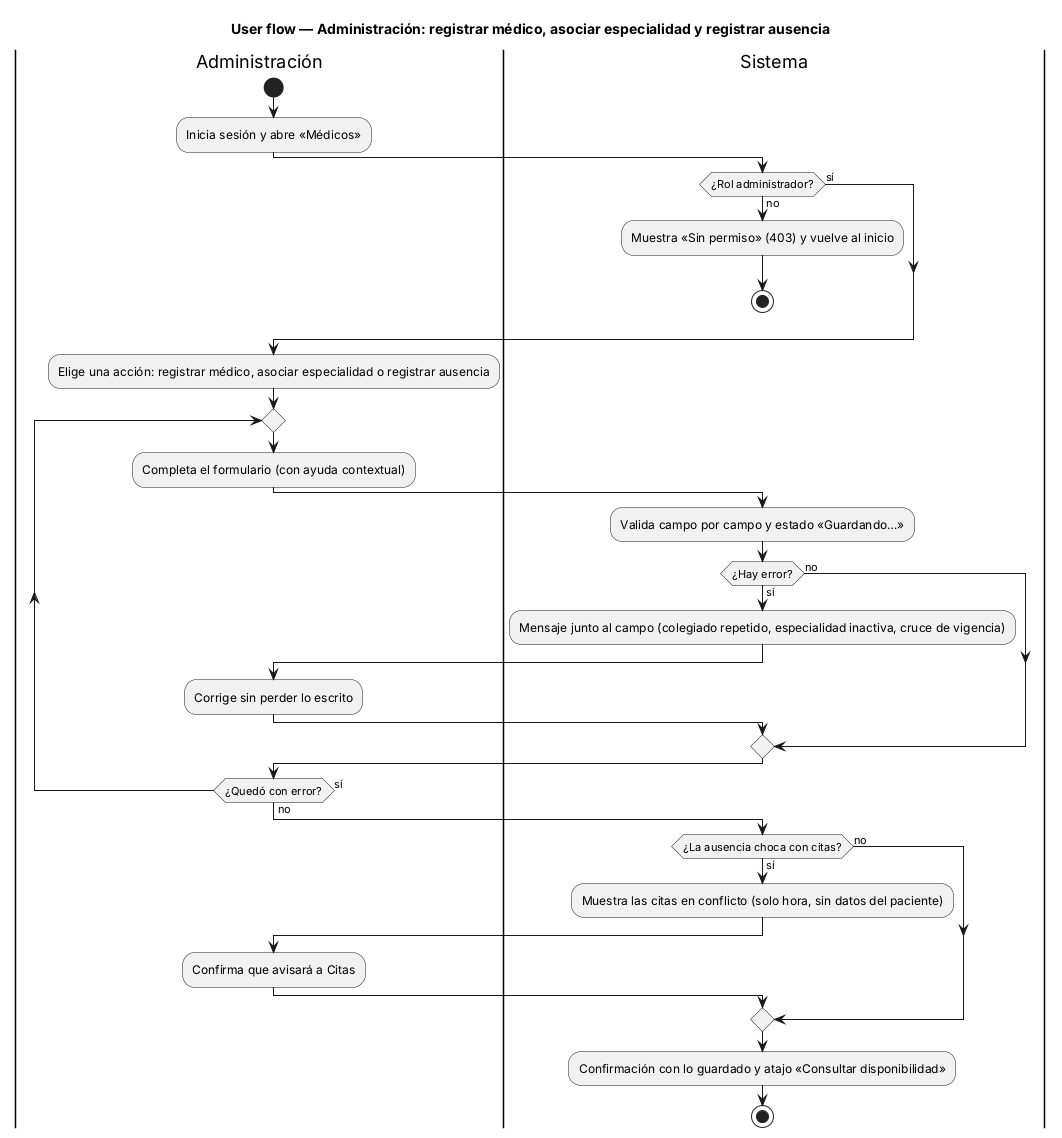

The diagram above was rendered by PlantUML. Its source (embedded in the PNG):
@startuml semana-08-flujo-administracion
title User flow — Administración: registrar médico, asociar especialidad y registrar ausencia
|Administración|
start
:Inicia sesión y abre «Médicos»;
|Sistema|
if (¿Rol administrador?) then (no)
  :Muestra «Sin permiso» (403) y vuelve al inicio;
  stop
else (sí)
endif
|Administración|
:Elige una acción: registrar médico, asociar especialidad o registrar ausencia;
repeat
  :Completa el formulario (con ayuda contextual);
  |Sistema|
  :Valida campo por campo y estado «Guardando…»;
  if (¿Hay error?) then (sí)
    :Mensaje junto al campo (colegiado repetido, especialidad inactiva, cruce de vigencia);
    |Administración|
    :Corrige sin perder lo escrito;
  else (no)
  endif
repeat while (¿Quedó con error?) is (sí) not (no)
|Sistema|
if (¿La ausencia choca con citas?) then (sí)
  :Muestra las citas en conflicto (solo hora, sin datos del paciente);
  |Administración|
  :Confirma que avisará a Citas;
else (no)
endif
|Sistema|
:Confirmación con lo guardado y atajo «Consultar disponibilidad»;
stop
@enduml